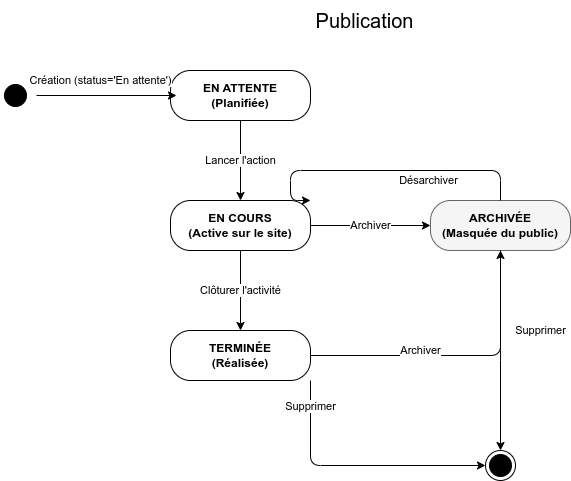

The diagram above was exported from draw.io. Its source (the exported page's mxGraphModel, read from the mxfile embedded in the PNG):
<mxGraphModel dx="1156" dy="795" grid="1" gridSize="10" guides="1" tooltips="1" connect="1" arrows="1" fold="1" page="1" pageScale="1" pageWidth="827" pageHeight="1169" math="0" shadow="0">
  <root>
    <mxCell id="0" />
    <mxCell id="1" parent="0" />
    <mxCell id="start" value="" style="ellipse;html=1;shape=startState;fillColor=#000000;strokeColor=#000000;" parent="1" vertex="1">
      <mxGeometry x="50" y="80" width="30" height="30" as="geometry" />
    </mxCell>
    <mxCell id="s_attente" value="EN ATTENTE&#10;(Planifiée)" style="rounded=1;whiteSpace=wrap;html=1;arcSize=40;fontStyle=1" parent="1" vertex="1">
      <mxGeometry x="220" y="70" width="140" height="50" as="geometry" />
    </mxCell>
    <mxCell id="s_encours" value="EN COURS&#10;(Active sur le site)" style="rounded=1;whiteSpace=wrap;html=1;arcSize=40;fontStyle=1" parent="1" vertex="1">
      <mxGeometry x="220" y="200" width="140" height="50" as="geometry" />
    </mxCell>
    <mxCell id="s_termine" value="TERMINÉE&#10;(Réalisée)" style="rounded=1;whiteSpace=wrap;html=1;arcSize=40;fontStyle=1" parent="1" vertex="1">
      <mxGeometry x="220" y="330" width="140" height="50" as="geometry" />
    </mxCell>
    <mxCell id="s_archive" value="ARCHIVÉE&#10;(Masquée du public)" style="rounded=1;whiteSpace=wrap;html=1;arcSize=40;fontStyle=1;fillColor=#f5f5f5;strokeColor=#666666;" parent="1" vertex="1">
      <mxGeometry x="480" y="200" width="140" height="50" as="geometry" />
    </mxCell>
    <mxCell id="end" value="" style="ellipse;html=1;shape=endState;fillColor=#000000;strokeColor=#000000;" parent="1" vertex="1">
      <mxGeometry x="535" y="450" width="30" height="30" as="geometry" />
    </mxCell>
    <mxCell id="t1" value="Création (status='En attente')" style="endArrow=classic;html=1;exitX=1;exitY=0.5;entryX=0;entryY=0.5;" parent="1" edge="1">
      <mxGeometry x="-0.0857" y="15" relative="1" as="geometry">
        <mxPoint x="86" y="95" as="sourcePoint" />
        <mxPoint x="226" y="95" as="targetPoint" />
        <mxPoint as="offset" />
      </mxGeometry>
    </mxCell>
    <mxCell id="t2" value="Lancer l'action" style="endArrow=classic;html=1;exitX=0.5;exitY=1;entryX=0.5;entryY=0;" parent="1" source="s_attente" target="s_encours" edge="1">
      <mxGeometry relative="1" as="geometry" />
    </mxCell>
    <mxCell id="t3" value="Clôturer l'activité" style="endArrow=classic;html=1;exitX=0.5;exitY=1;entryX=0.5;entryY=0;" parent="1" source="s_encours" target="s_termine" edge="1">
      <mxGeometry relative="1" as="geometry" />
    </mxCell>
    <mxCell id="t4" value="Archiver" style="endArrow=classic;html=1;exitX=1;exitY=0.5;entryX=0;entryY=0.5;" parent="1" source="s_encours" target="s_archive" edge="1">
      <mxGeometry relative="1" as="geometry" />
    </mxCell>
    <mxCell id="t5" value="Archiver" style="endArrow=classic;html=1;exitX=1;exitY=0.5;entryX=0.5;entryY=1;edgeStyle=orthogonalEdgeStyle;" parent="1" source="s_termine" target="s_archive" edge="1">
      <mxGeometry x="-0.2542" y="5" relative="1" as="geometry">
        <mxPoint as="offset" />
      </mxGeometry>
    </mxCell>
    <mxCell id="t6" value="Désarchiver" style="endArrow=classic;html=1;exitX=0.5;exitY=0;entryX=1;entryY=0;edgeStyle=orthogonalEdgeStyle;" parent="1" source="s_archive" target="s_encours" edge="1">
      <mxGeometry x="-0.3" y="10" relative="1" as="geometry">
        <mxPoint as="offset" />
        <Array as="points">
          <mxPoint x="550" y="170" />
          <mxPoint x="340" y="170" />
        </Array>
      </mxGeometry>
    </mxCell>
    <mxCell id="t7" value="Supprimer" style="endArrow=classic;html=1;exitX=1;exitY=1;entryX=0;entryY=0.5;edgeStyle=orthogonalEdgeStyle;" parent="1" source="s_termine" target="end" edge="1">
      <mxGeometry x="-0.8" relative="1" as="geometry">
        <mxPoint as="offset" />
      </mxGeometry>
    </mxCell>
    <mxCell id="t8" value="Supprimer" style="endArrow=classic;html=1;exitX=0.5;exitY=1;entryX=0.5;entryY=0;" parent="1" source="s_archive" target="end" edge="1">
      <mxGeometry x="-0.2" y="40" relative="1" as="geometry">
        <Array as="points">
          <mxPoint x="550" y="350" />
        </Array>
        <mxPoint as="offset" />
      </mxGeometry>
    </mxCell>
    <mxCell id="2" value="Publication" style="text;html=1;align=center;verticalAlign=middle;resizable=0;points=[];autosize=1;strokeColor=none;fillColor=none;fontSize=20;" vertex="1" parent="1">
      <mxGeometry x="354" width="120" height="40" as="geometry" />
    </mxCell>
  </root>
</mxGraphModel>